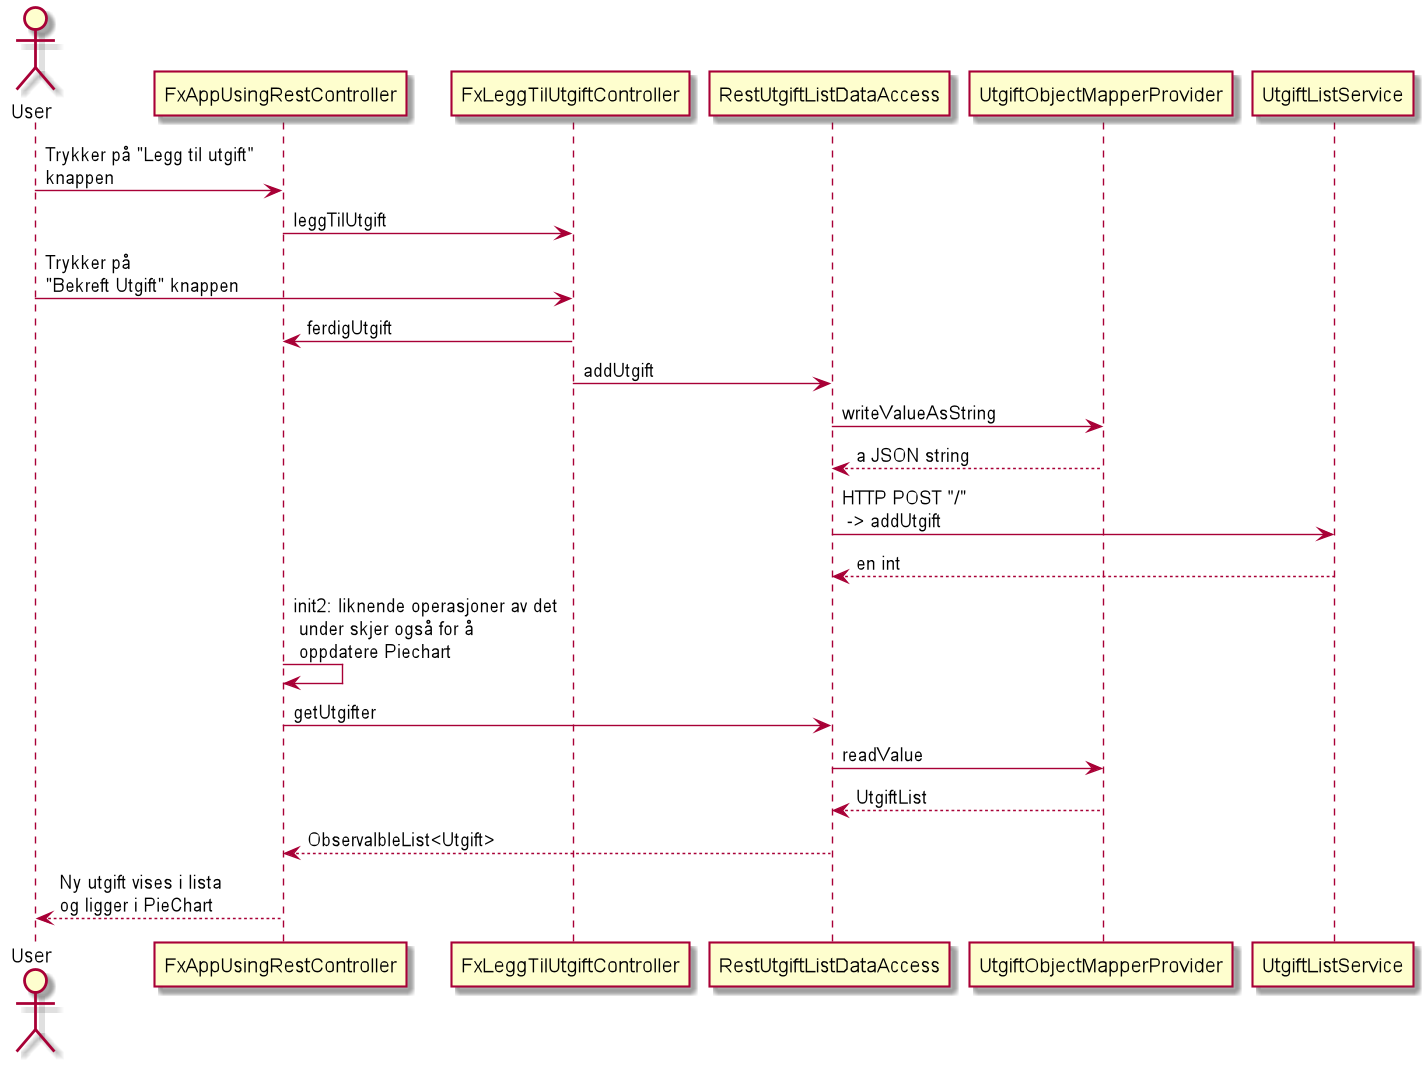

The diagram above was rendered by PlantUML. Its source (embedded in the PNG):
@startuml
actor User
User -> FxAppUsingRestController: Trykker på "Legg til utgift" \nknappen
FxAppUsingRestController -> FxLeggTilUtgiftController: leggTilUtgift
User -> FxLeggTilUtgiftController: Trykker på \n"Bekreft Utgift" knappen
FxLeggTilUtgiftController -> FxAppUsingRestController: ferdigUtgift
FxLeggTilUtgiftController -> RestUtgiftListDataAccess: addUtgift
RestUtgiftListDataAccess -> UtgiftObjectMapperProvider: writeValueAsString
UtgiftObjectMapperProvider --> RestUtgiftListDataAccess: a JSON string
RestUtgiftListDataAccess -> UtgiftListService: HTTP POST "/" \n -> addUtgift
UtgiftListService --> RestUtgiftListDataAccess: en int

FxAppUsingRestController -> FxAppUsingRestController: init2: liknende operasjoner av det \n under skjer også for å \n oppdatere Piechart
FxAppUsingRestController -> RestUtgiftListDataAccess: getUtgifter
RestUtgiftListDataAccess -> UtgiftObjectMapperProvider: readValue

UtgiftObjectMapperProvider --> RestUtgiftListDataAccess: UtgiftList

RestUtgiftListDataAccess --> FxAppUsingRestController: ObservalbleList<Utgift>

FxAppUsingRestController --> User: Ny utgift vises i lista \nog ligger i PieChart

@enduml